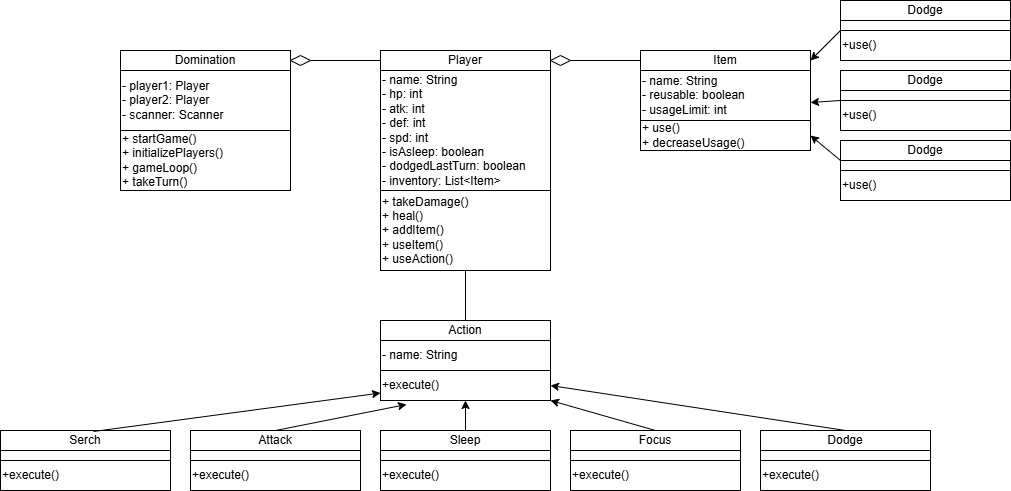

The diagram above was exported from draw.io. Its source (the exported page's mxGraphModel, read from the mxfile embedded in the PNG):
<mxGraphModel dx="1400" dy="590" grid="1" gridSize="10" guides="1" tooltips="1" connect="1" arrows="1" fold="1" page="1" pageScale="1" pageWidth="1100" pageHeight="850" math="0" shadow="0">
  <root>
    <mxCell id="0" />
    <mxCell id="1" parent="0" />
    <mxCell id="oKul8XVkkZbd3DEosgAC-1" value="Domination" style="rounded=0;whiteSpace=wrap;html=1;" vertex="1" parent="1">
      <mxGeometry x="150" y="120" width="170" height="20" as="geometry" />
    </mxCell>
    <mxCell id="oKul8XVkkZbd3DEosgAC-2" value="&lt;div style=&quot;&quot;&gt;- player1: Player&lt;/div&gt;&lt;div style=&quot;&quot;&gt;- player2: Player&lt;/div&gt;&lt;div style=&quot;&quot;&gt;- scanner: Scanner&lt;/div&gt;" style="rounded=0;whiteSpace=wrap;html=1;align=left;" vertex="1" parent="1">
      <mxGeometry x="150" y="140" width="170" height="60" as="geometry" />
    </mxCell>
    <mxCell id="oKul8XVkkZbd3DEosgAC-3" value="+ startGame()&amp;nbsp;&amp;nbsp;&lt;div&gt;+ initializePlayers()&amp;nbsp;&lt;/div&gt;&lt;div&gt;+ gameLoop()&amp;nbsp;&amp;nbsp;&lt;/div&gt;&lt;div&gt;+ takeTurn()&amp;nbsp;&lt;/div&gt;" style="rounded=0;whiteSpace=wrap;html=1;align=left;" vertex="1" parent="1">
      <mxGeometry x="150" y="200" width="170" height="60" as="geometry" />
    </mxCell>
    <mxCell id="oKul8XVkkZbd3DEosgAC-6" value="Player" style="rounded=0;whiteSpace=wrap;html=1;" vertex="1" parent="1">
      <mxGeometry x="410" y="120" width="170" height="20" as="geometry" />
    </mxCell>
    <mxCell id="oKul8XVkkZbd3DEosgAC-7" value="&lt;div style=&quot;&quot;&gt;- name: String&lt;br&gt;- hp: int&amp;nbsp;&lt;br&gt;- atk: int&amp;nbsp;&lt;br&gt;- def: int&amp;nbsp;&lt;br&gt;- spd: int&amp;nbsp;&lt;br&gt;- isAsleep: boolean&amp;nbsp;&lt;br&gt;- dodgedLastTurn: boolean&amp;nbsp;&lt;br&gt;- inventory: List&amp;lt;Item&amp;gt;&lt;/div&gt;" style="rounded=0;whiteSpace=wrap;html=1;align=left;" vertex="1" parent="1">
      <mxGeometry x="410" y="140" width="170" height="120" as="geometry" />
    </mxCell>
    <mxCell id="oKul8XVkkZbd3DEosgAC-8" value="+ takeDamage()&amp;nbsp;&amp;nbsp;&lt;div&gt;+ heal()&amp;nbsp;&lt;/div&gt;&lt;div&gt;+ addItem()&amp;nbsp;&lt;/div&gt;&lt;div&gt;+ useItem()&amp;nbsp;&lt;/div&gt;&lt;div&gt;+ useAction()&lt;/div&gt;" style="rounded=0;whiteSpace=wrap;html=1;align=left;" vertex="1" parent="1">
      <mxGeometry x="410" y="260" width="170" height="80" as="geometry" />
    </mxCell>
    <mxCell id="oKul8XVkkZbd3DEosgAC-11" value="" style="endArrow=none;html=1;rounded=0;entryX=0;entryY=0.5;entryDx=0;entryDy=0;exitX=1;exitY=0.5;exitDx=0;exitDy=0;" edge="1" parent="1" source="oKul8XVkkZbd3DEosgAC-15" target="oKul8XVkkZbd3DEosgAC-6">
      <mxGeometry width="50" height="50" relative="1" as="geometry">
        <mxPoint x="320" y="177" as="sourcePoint" />
        <mxPoint x="400" y="190" as="targetPoint" />
      </mxGeometry>
    </mxCell>
    <mxCell id="oKul8XVkkZbd3DEosgAC-12" value="Item" style="rounded=0;whiteSpace=wrap;html=1;" vertex="1" parent="1">
      <mxGeometry x="670" y="120" width="170" height="20" as="geometry" />
    </mxCell>
    <mxCell id="oKul8XVkkZbd3DEosgAC-13" value="&lt;div style=&quot;&quot;&gt;- name: String&lt;/div&gt;&lt;div style=&quot;&quot;&gt;- reusable: boolean&lt;/div&gt;&lt;div style=&quot;&quot;&gt;- usageLimit: int&amp;nbsp;&lt;/div&gt;" style="rounded=0;whiteSpace=wrap;html=1;align=left;" vertex="1" parent="1">
      <mxGeometry x="670" y="140" width="170" height="50" as="geometry" />
    </mxCell>
    <mxCell id="oKul8XVkkZbd3DEosgAC-14" value="+ use()&lt;div&gt;+ decreaseUsage() &amp;nbsp; &amp;nbsp;&lt;/div&gt;" style="rounded=0;whiteSpace=wrap;html=1;align=left;" vertex="1" parent="1">
      <mxGeometry x="670" y="190" width="170" height="30" as="geometry" />
    </mxCell>
    <mxCell id="oKul8XVkkZbd3DEosgAC-17" value="" style="endArrow=none;html=1;rounded=0;entryX=0;entryY=0.5;entryDx=0;entryDy=0;exitX=1;exitY=0.5;exitDx=0;exitDy=0;" edge="1" parent="1" source="oKul8XVkkZbd3DEosgAC-1" target="oKul8XVkkZbd3DEosgAC-15">
      <mxGeometry width="50" height="50" relative="1" as="geometry">
        <mxPoint x="320" y="130" as="sourcePoint" />
        <mxPoint x="410" y="130" as="targetPoint" />
      </mxGeometry>
    </mxCell>
    <mxCell id="oKul8XVkkZbd3DEosgAC-15" value="" style="rhombus;whiteSpace=wrap;html=1;" vertex="1" parent="1">
      <mxGeometry x="320" y="125" width="20" height="10" as="geometry" />
    </mxCell>
    <mxCell id="oKul8XVkkZbd3DEosgAC-18" value="" style="endArrow=none;html=1;rounded=0;entryX=1;entryY=0.5;entryDx=0;entryDy=0;exitX=0;exitY=0.5;exitDx=0;exitDy=0;" edge="1" parent="1" source="oKul8XVkkZbd3DEosgAC-19" target="oKul8XVkkZbd3DEosgAC-6">
      <mxGeometry width="50" height="50" relative="1" as="geometry">
        <mxPoint x="880" y="90" as="sourcePoint" />
        <mxPoint x="930" y="40" as="targetPoint" />
      </mxGeometry>
    </mxCell>
    <mxCell id="oKul8XVkkZbd3DEosgAC-20" value="" style="endArrow=none;html=1;rounded=0;entryX=1;entryY=0.5;entryDx=0;entryDy=0;exitX=0;exitY=0.5;exitDx=0;exitDy=0;" edge="1" parent="1" source="oKul8XVkkZbd3DEosgAC-12" target="oKul8XVkkZbd3DEosgAC-19">
      <mxGeometry width="50" height="50" relative="1" as="geometry">
        <mxPoint x="630" y="130" as="sourcePoint" />
        <mxPoint x="580" y="130" as="targetPoint" />
      </mxGeometry>
    </mxCell>
    <mxCell id="oKul8XVkkZbd3DEosgAC-19" value="" style="rhombus;whiteSpace=wrap;html=1;" vertex="1" parent="1">
      <mxGeometry x="580" y="125" width="20" height="10" as="geometry" />
    </mxCell>
    <mxCell id="oKul8XVkkZbd3DEosgAC-21" value="Action" style="rounded=0;whiteSpace=wrap;html=1;" vertex="1" parent="1">
      <mxGeometry x="410" y="390" width="170" height="20" as="geometry" />
    </mxCell>
    <mxCell id="oKul8XVkkZbd3DEosgAC-22" value="&lt;div style=&quot;&quot;&gt;- name: String&lt;/div&gt;" style="rounded=0;whiteSpace=wrap;html=1;align=left;" vertex="1" parent="1">
      <mxGeometry x="410" y="410" width="170" height="30" as="geometry" />
    </mxCell>
    <mxCell id="oKul8XVkkZbd3DEosgAC-23" value="+execute()" style="rounded=0;whiteSpace=wrap;html=1;align=left;" vertex="1" parent="1">
      <mxGeometry x="410" y="440" width="170" height="30" as="geometry" />
    </mxCell>
    <mxCell id="oKul8XVkkZbd3DEosgAC-24" value="" style="endArrow=none;html=1;rounded=0;entryX=0.5;entryY=1;entryDx=0;entryDy=0;" edge="1" parent="1" source="oKul8XVkkZbd3DEosgAC-21" target="oKul8XVkkZbd3DEosgAC-8">
      <mxGeometry width="50" height="50" relative="1" as="geometry">
        <mxPoint x="430" y="410" as="sourcePoint" />
        <mxPoint x="480" y="360" as="targetPoint" />
      </mxGeometry>
    </mxCell>
    <mxCell id="oKul8XVkkZbd3DEosgAC-25" value="Attack" style="rounded=0;whiteSpace=wrap;html=1;" vertex="1" parent="1">
      <mxGeometry x="220" y="500" width="170" height="20" as="geometry" />
    </mxCell>
    <mxCell id="oKul8XVkkZbd3DEosgAC-26" value="&lt;div style=&quot;&quot;&gt;&lt;br&gt;&lt;/div&gt;" style="rounded=0;whiteSpace=wrap;html=1;align=left;" vertex="1" parent="1">
      <mxGeometry x="220" y="520" width="170" height="10" as="geometry" />
    </mxCell>
    <mxCell id="oKul8XVkkZbd3DEosgAC-27" value="+execute()" style="rounded=0;whiteSpace=wrap;html=1;align=left;" vertex="1" parent="1">
      <mxGeometry x="220" y="530" width="170" height="30" as="geometry" />
    </mxCell>
    <mxCell id="oKul8XVkkZbd3DEosgAC-28" value="Sleep" style="rounded=0;whiteSpace=wrap;html=1;" vertex="1" parent="1">
      <mxGeometry x="410" y="500" width="170" height="20" as="geometry" />
    </mxCell>
    <mxCell id="oKul8XVkkZbd3DEosgAC-29" value="&lt;div style=&quot;&quot;&gt;&lt;br&gt;&lt;/div&gt;" style="rounded=0;whiteSpace=wrap;html=1;align=left;" vertex="1" parent="1">
      <mxGeometry x="410" y="520" width="170" height="10" as="geometry" />
    </mxCell>
    <mxCell id="oKul8XVkkZbd3DEosgAC-30" value="+execute()" style="rounded=0;whiteSpace=wrap;html=1;align=left;" vertex="1" parent="1">
      <mxGeometry x="410" y="530" width="170" height="30" as="geometry" />
    </mxCell>
    <mxCell id="oKul8XVkkZbd3DEosgAC-31" value="Focus" style="rounded=0;whiteSpace=wrap;html=1;" vertex="1" parent="1">
      <mxGeometry x="600" y="500" width="170" height="20" as="geometry" />
    </mxCell>
    <mxCell id="oKul8XVkkZbd3DEosgAC-32" value="&lt;div style=&quot;&quot;&gt;&lt;br&gt;&lt;/div&gt;" style="rounded=0;whiteSpace=wrap;html=1;align=left;" vertex="1" parent="1">
      <mxGeometry x="600" y="520" width="170" height="10" as="geometry" />
    </mxCell>
    <mxCell id="oKul8XVkkZbd3DEosgAC-33" value="+execute()" style="rounded=0;whiteSpace=wrap;html=1;align=left;" vertex="1" parent="1">
      <mxGeometry x="600" y="530" width="170" height="30" as="geometry" />
    </mxCell>
    <mxCell id="oKul8XVkkZbd3DEosgAC-34" value="Dodge" style="rounded=0;whiteSpace=wrap;html=1;" vertex="1" parent="1">
      <mxGeometry x="790" y="500" width="170" height="20" as="geometry" />
    </mxCell>
    <mxCell id="oKul8XVkkZbd3DEosgAC-35" value="&lt;div style=&quot;&quot;&gt;&lt;br&gt;&lt;/div&gt;" style="rounded=0;whiteSpace=wrap;html=1;align=left;" vertex="1" parent="1">
      <mxGeometry x="790" y="520" width="170" height="10" as="geometry" />
    </mxCell>
    <mxCell id="oKul8XVkkZbd3DEosgAC-36" value="+execute()" style="rounded=0;whiteSpace=wrap;html=1;align=left;" vertex="1" parent="1">
      <mxGeometry x="790" y="530" width="170" height="30" as="geometry" />
    </mxCell>
    <mxCell id="oKul8XVkkZbd3DEosgAC-37" value="Serch" style="rounded=0;whiteSpace=wrap;html=1;" vertex="1" parent="1">
      <mxGeometry x="30" y="500" width="170" height="20" as="geometry" />
    </mxCell>
    <mxCell id="oKul8XVkkZbd3DEosgAC-38" value="&lt;div style=&quot;&quot;&gt;&lt;br&gt;&lt;/div&gt;" style="rounded=0;whiteSpace=wrap;html=1;align=left;" vertex="1" parent="1">
      <mxGeometry x="30" y="520" width="170" height="10" as="geometry" />
    </mxCell>
    <mxCell id="oKul8XVkkZbd3DEosgAC-39" value="+execute()" style="rounded=0;whiteSpace=wrap;html=1;align=left;" vertex="1" parent="1">
      <mxGeometry x="30" y="530" width="170" height="30" as="geometry" />
    </mxCell>
    <mxCell id="oKul8XVkkZbd3DEosgAC-40" value="" style="endArrow=classic;html=1;rounded=0;exitX=0.547;exitY=0.05;exitDx=0;exitDy=0;exitPerimeter=0;entryX=0;entryY=0.75;entryDx=0;entryDy=0;" edge="1" parent="1" source="oKul8XVkkZbd3DEosgAC-37" target="oKul8XVkkZbd3DEosgAC-23">
      <mxGeometry width="50" height="50" relative="1" as="geometry">
        <mxPoint x="180" y="490" as="sourcePoint" />
        <mxPoint x="230" y="440" as="targetPoint" />
      </mxGeometry>
    </mxCell>
    <mxCell id="oKul8XVkkZbd3DEosgAC-41" value="" style="endArrow=classic;html=1;rounded=0;exitX=0.5;exitY=0;exitDx=0;exitDy=0;entryX=0.153;entryY=1.133;entryDx=0;entryDy=0;entryPerimeter=0;" edge="1" parent="1" source="oKul8XVkkZbd3DEosgAC-25" target="oKul8XVkkZbd3DEosgAC-23">
      <mxGeometry width="50" height="50" relative="1" as="geometry">
        <mxPoint x="290" y="480" as="sourcePoint" />
        <mxPoint x="340" y="430" as="targetPoint" />
      </mxGeometry>
    </mxCell>
    <mxCell id="oKul8XVkkZbd3DEosgAC-42" value="" style="endArrow=classic;html=1;rounded=0;entryX=0.5;entryY=1;entryDx=0;entryDy=0;" edge="1" parent="1" source="oKul8XVkkZbd3DEosgAC-28" target="oKul8XVkkZbd3DEosgAC-23">
      <mxGeometry width="50" height="50" relative="1" as="geometry">
        <mxPoint x="450" y="530" as="sourcePoint" />
        <mxPoint x="500" y="480" as="targetPoint" />
      </mxGeometry>
    </mxCell>
    <mxCell id="oKul8XVkkZbd3DEosgAC-43" value="" style="endArrow=classic;html=1;rounded=0;exitX=0.5;exitY=0;exitDx=0;exitDy=0;entryX=1;entryY=1;entryDx=0;entryDy=0;" edge="1" parent="1" source="oKul8XVkkZbd3DEosgAC-31" target="oKul8XVkkZbd3DEosgAC-23">
      <mxGeometry width="50" height="50" relative="1" as="geometry">
        <mxPoint x="590" y="470" as="sourcePoint" />
        <mxPoint x="640" y="420" as="targetPoint" />
      </mxGeometry>
    </mxCell>
    <mxCell id="oKul8XVkkZbd3DEosgAC-44" value="" style="endArrow=classic;html=1;rounded=0;exitX=0.5;exitY=0;exitDx=0;exitDy=0;entryX=1;entryY=0.5;entryDx=0;entryDy=0;" edge="1" parent="1" source="oKul8XVkkZbd3DEosgAC-34" target="oKul8XVkkZbd3DEosgAC-23">
      <mxGeometry width="50" height="50" relative="1" as="geometry">
        <mxPoint x="710" y="470" as="sourcePoint" />
        <mxPoint x="760" y="420" as="targetPoint" />
      </mxGeometry>
    </mxCell>
    <mxCell id="oKul8XVkkZbd3DEosgAC-46" value="Dodge" style="rounded=0;whiteSpace=wrap;html=1;" vertex="1" parent="1">
      <mxGeometry x="870" y="70" width="170" height="20" as="geometry" />
    </mxCell>
    <mxCell id="oKul8XVkkZbd3DEosgAC-47" value="&lt;div style=&quot;&quot;&gt;&lt;br&gt;&lt;/div&gt;" style="rounded=0;whiteSpace=wrap;html=1;align=left;" vertex="1" parent="1">
      <mxGeometry x="870" y="90" width="170" height="10" as="geometry" />
    </mxCell>
    <mxCell id="oKul8XVkkZbd3DEosgAC-48" value="+use()" style="rounded=0;whiteSpace=wrap;html=1;align=left;" vertex="1" parent="1">
      <mxGeometry x="870" y="100" width="170" height="30" as="geometry" />
    </mxCell>
    <mxCell id="oKul8XVkkZbd3DEosgAC-49" value="Dodge" style="rounded=0;whiteSpace=wrap;html=1;" vertex="1" parent="1">
      <mxGeometry x="870" y="140" width="170" height="20" as="geometry" />
    </mxCell>
    <mxCell id="oKul8XVkkZbd3DEosgAC-50" value="&lt;div style=&quot;&quot;&gt;&lt;br&gt;&lt;/div&gt;" style="rounded=0;whiteSpace=wrap;html=1;align=left;" vertex="1" parent="1">
      <mxGeometry x="870" y="160" width="170" height="10" as="geometry" />
    </mxCell>
    <mxCell id="oKul8XVkkZbd3DEosgAC-51" value="+use()" style="rounded=0;whiteSpace=wrap;html=1;align=left;" vertex="1" parent="1">
      <mxGeometry x="870" y="170" width="170" height="30" as="geometry" />
    </mxCell>
    <mxCell id="oKul8XVkkZbd3DEosgAC-52" value="Dodge" style="rounded=0;whiteSpace=wrap;html=1;" vertex="1" parent="1">
      <mxGeometry x="870" y="210" width="170" height="20" as="geometry" />
    </mxCell>
    <mxCell id="oKul8XVkkZbd3DEosgAC-53" value="&lt;div style=&quot;&quot;&gt;&lt;br&gt;&lt;/div&gt;" style="rounded=0;whiteSpace=wrap;html=1;align=left;" vertex="1" parent="1">
      <mxGeometry x="870" y="230" width="170" height="10" as="geometry" />
    </mxCell>
    <mxCell id="oKul8XVkkZbd3DEosgAC-54" value="+use()" style="rounded=0;whiteSpace=wrap;html=1;align=left;" vertex="1" parent="1">
      <mxGeometry x="870" y="240" width="170" height="30" as="geometry" />
    </mxCell>
    <mxCell id="oKul8XVkkZbd3DEosgAC-56" value="" style="endArrow=classic;html=1;rounded=0;exitX=0;exitY=0;exitDx=0;exitDy=0;entryX=1;entryY=0.5;entryDx=0;entryDy=0;" edge="1" parent="1" source="oKul8XVkkZbd3DEosgAC-48" target="oKul8XVkkZbd3DEosgAC-12">
      <mxGeometry width="50" height="50" relative="1" as="geometry">
        <mxPoint x="710" y="130" as="sourcePoint" />
        <mxPoint x="760" y="80" as="targetPoint" />
      </mxGeometry>
    </mxCell>
    <mxCell id="oKul8XVkkZbd3DEosgAC-57" value="" style="endArrow=classic;html=1;rounded=0;entryX=1;entryY=0.64;entryDx=0;entryDy=0;entryPerimeter=0;exitX=0;exitY=0;exitDx=0;exitDy=0;" edge="1" parent="1" source="oKul8XVkkZbd3DEosgAC-51" target="oKul8XVkkZbd3DEosgAC-13">
      <mxGeometry width="50" height="50" relative="1" as="geometry">
        <mxPoint x="740" y="240" as="sourcePoint" />
        <mxPoint x="790" y="190" as="targetPoint" />
      </mxGeometry>
    </mxCell>
    <mxCell id="oKul8XVkkZbd3DEosgAC-58" value="" style="endArrow=classic;html=1;rounded=0;entryX=1;entryY=0.5;entryDx=0;entryDy=0;exitX=0;exitY=0;exitDx=0;exitDy=0;" edge="1" parent="1" source="oKul8XVkkZbd3DEosgAC-53" target="oKul8XVkkZbd3DEosgAC-14">
      <mxGeometry width="50" height="50" relative="1" as="geometry">
        <mxPoint x="800" y="330" as="sourcePoint" />
        <mxPoint x="850" y="280" as="targetPoint" />
      </mxGeometry>
    </mxCell>
  </root>
</mxGraphModel>